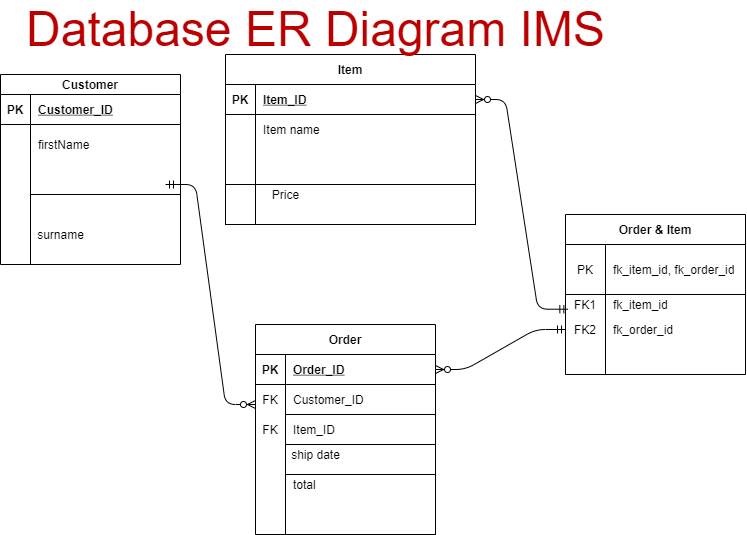

The diagram above was exported from draw.io. Its source (the exported page's mxGraphModel, read from the mxfile embedded in the PNG):
<mxGraphModel dx="1483" dy="781" grid="1" gridSize="10" guides="1" tooltips="1" connect="1" arrows="1" fold="1" page="1" pageScale="1" pageWidth="850" pageHeight="1100" math="0" shadow="0" extFonts="Permanent Marker^https://fonts.googleapis.com/css?family=Permanent+Marker">
  <root>
    <mxCell id="0" />
    <mxCell id="1" parent="0" />
    <mxCell id="C-vyLk0tnHw3VtMMgP7b-2" value="Item" style="shape=table;startSize=30;container=1;collapsible=1;childLayout=tableLayout;fixedRows=1;rowLines=0;fontStyle=1;align=center;resizeLast=1;" parent="1" vertex="1">
      <mxGeometry x="310" y="80" width="250" height="130.0000000000001" as="geometry" />
    </mxCell>
    <mxCell id="C-vyLk0tnHw3VtMMgP7b-3" value="" style="shape=partialRectangle;collapsible=0;dropTarget=0;pointerEvents=0;fillColor=none;points=[[0,0.5],[1,0.5]];portConstraint=eastwest;top=0;left=0;right=0;bottom=1;" parent="C-vyLk0tnHw3VtMMgP7b-2" vertex="1">
      <mxGeometry y="30" width="250" height="30" as="geometry" />
    </mxCell>
    <mxCell id="C-vyLk0tnHw3VtMMgP7b-4" value="PK" style="shape=partialRectangle;overflow=hidden;connectable=0;fillColor=none;top=0;left=0;bottom=0;right=0;fontStyle=1;" parent="C-vyLk0tnHw3VtMMgP7b-3" vertex="1">
      <mxGeometry width="30" height="30" as="geometry" />
    </mxCell>
    <mxCell id="C-vyLk0tnHw3VtMMgP7b-5" value="Item_ID" style="shape=partialRectangle;overflow=hidden;connectable=0;fillColor=none;top=0;left=0;bottom=0;right=0;align=left;spacingLeft=6;fontStyle=5;" parent="C-vyLk0tnHw3VtMMgP7b-3" vertex="1">
      <mxGeometry x="30" width="220" height="30" as="geometry" />
    </mxCell>
    <mxCell id="C-vyLk0tnHw3VtMMgP7b-9" value="" style="shape=partialRectangle;collapsible=0;dropTarget=0;pointerEvents=0;fillColor=none;points=[[0,0.5],[1,0.5]];portConstraint=eastwest;top=0;left=0;right=0;bottom=0;" parent="C-vyLk0tnHw3VtMMgP7b-2" vertex="1">
      <mxGeometry y="60" width="250" height="30" as="geometry" />
    </mxCell>
    <mxCell id="C-vyLk0tnHw3VtMMgP7b-10" value="" style="shape=partialRectangle;overflow=hidden;connectable=0;fillColor=none;top=0;left=0;bottom=0;right=0;" parent="C-vyLk0tnHw3VtMMgP7b-9" vertex="1">
      <mxGeometry width="30" height="30" as="geometry" />
    </mxCell>
    <mxCell id="C-vyLk0tnHw3VtMMgP7b-11" value="Item name" style="shape=partialRectangle;overflow=hidden;connectable=0;fillColor=none;top=0;left=0;bottom=0;right=0;align=left;spacingLeft=6;" parent="C-vyLk0tnHw3VtMMgP7b-9" vertex="1">
      <mxGeometry x="30" width="220" height="30" as="geometry" />
    </mxCell>
    <mxCell id="C-vyLk0tnHw3VtMMgP7b-6" value="" style="shape=partialRectangle;collapsible=0;dropTarget=0;pointerEvents=0;fillColor=none;points=[[0,0.5],[1,0.5]];portConstraint=eastwest;top=0;left=0;right=0;bottom=0;" parent="C-vyLk0tnHw3VtMMgP7b-2" vertex="1">
      <mxGeometry y="90" width="250" height="30" as="geometry" />
    </mxCell>
    <mxCell id="C-vyLk0tnHw3VtMMgP7b-7" value="" style="shape=partialRectangle;overflow=hidden;connectable=0;fillColor=none;top=0;left=0;bottom=0;right=0;" parent="C-vyLk0tnHw3VtMMgP7b-6" vertex="1">
      <mxGeometry width="30" height="30" as="geometry" />
    </mxCell>
    <mxCell id="C-vyLk0tnHw3VtMMgP7b-8" value="" style="shape=partialRectangle;overflow=hidden;connectable=0;fillColor=none;top=0;left=0;bottom=0;right=0;align=left;spacingLeft=6;" parent="C-vyLk0tnHw3VtMMgP7b-6" vertex="1">
      <mxGeometry x="30" width="220" height="30" as="geometry" />
    </mxCell>
    <mxCell id="NZ0YFIvqY6K_olVx-e-T-5" value="Customer" style="shape=table;startSize=20;container=1;collapsible=1;childLayout=tableLayout;fixedRows=1;rowLines=0;fontStyle=1;align=center;resizeLast=1;" parent="1" vertex="1">
      <mxGeometry x="85" y="100" width="180" height="190" as="geometry" />
    </mxCell>
    <mxCell id="NZ0YFIvqY6K_olVx-e-T-6" value="" style="shape=partialRectangle;collapsible=0;dropTarget=0;pointerEvents=0;fillColor=none;top=0;left=0;bottom=1;right=0;points=[[0,0.5],[1,0.5]];portConstraint=eastwest;" parent="NZ0YFIvqY6K_olVx-e-T-5" vertex="1">
      <mxGeometry y="20" width="180" height="30" as="geometry" />
    </mxCell>
    <mxCell id="NZ0YFIvqY6K_olVx-e-T-7" value="PK" style="shape=partialRectangle;connectable=0;fillColor=none;top=0;left=0;bottom=0;right=0;fontStyle=1;overflow=hidden;" parent="NZ0YFIvqY6K_olVx-e-T-6" vertex="1">
      <mxGeometry width="30" height="30" as="geometry" />
    </mxCell>
    <mxCell id="NZ0YFIvqY6K_olVx-e-T-8" value="Customer_ID" style="shape=partialRectangle;connectable=0;fillColor=none;top=0;left=0;bottom=0;right=0;align=left;spacingLeft=6;fontStyle=5;overflow=hidden;" parent="NZ0YFIvqY6K_olVx-e-T-6" vertex="1">
      <mxGeometry x="30" width="150" height="30" as="geometry" />
    </mxCell>
    <mxCell id="NZ0YFIvqY6K_olVx-e-T-9" value="" style="shape=partialRectangle;collapsible=0;dropTarget=0;pointerEvents=0;fillColor=none;top=0;left=0;bottom=0;right=0;points=[[0,0.5],[1,0.5]];portConstraint=eastwest;" parent="NZ0YFIvqY6K_olVx-e-T-5" vertex="1">
      <mxGeometry y="50" width="180" height="40" as="geometry" />
    </mxCell>
    <mxCell id="NZ0YFIvqY6K_olVx-e-T-10" value="" style="shape=partialRectangle;connectable=0;fillColor=none;top=0;left=0;bottom=0;right=0;editable=1;overflow=hidden;" parent="NZ0YFIvqY6K_olVx-e-T-9" vertex="1">
      <mxGeometry width="30" height="40" as="geometry" />
    </mxCell>
    <mxCell id="NZ0YFIvqY6K_olVx-e-T-11" value="firstName" style="shape=partialRectangle;connectable=0;fillColor=none;top=0;left=0;bottom=0;right=0;align=left;spacingLeft=6;overflow=hidden;" parent="NZ0YFIvqY6K_olVx-e-T-9" vertex="1">
      <mxGeometry x="30" width="150" height="40" as="geometry" />
    </mxCell>
    <mxCell id="NZ0YFIvqY6K_olVx-e-T-12" value="" style="shape=partialRectangle;collapsible=0;dropTarget=0;pointerEvents=0;fillColor=none;top=0;left=0;bottom=0;right=0;points=[[0,0.5],[1,0.5]];portConstraint=eastwest;" parent="NZ0YFIvqY6K_olVx-e-T-5" vertex="1">
      <mxGeometry y="90" width="180" height="20" as="geometry" />
    </mxCell>
    <mxCell id="NZ0YFIvqY6K_olVx-e-T-13" value="" style="shape=partialRectangle;connectable=0;fillColor=none;top=0;left=0;bottom=0;right=0;editable=1;overflow=hidden;" parent="NZ0YFIvqY6K_olVx-e-T-12" vertex="1">
      <mxGeometry width="30" height="20" as="geometry" />
    </mxCell>
    <mxCell id="NZ0YFIvqY6K_olVx-e-T-14" value="" style="shape=partialRectangle;connectable=0;fillColor=none;top=0;left=0;bottom=0;right=0;align=left;spacingLeft=6;overflow=hidden;" parent="NZ0YFIvqY6K_olVx-e-T-12" vertex="1">
      <mxGeometry x="30" width="150" height="20" as="geometry" />
    </mxCell>
    <mxCell id="NZ0YFIvqY6K_olVx-e-T-15" value="" style="shape=partialRectangle;collapsible=0;dropTarget=0;pointerEvents=0;fillColor=none;top=0;left=0;bottom=0;right=0;points=[[0,0.5],[1,0.5]];portConstraint=eastwest;" parent="NZ0YFIvqY6K_olVx-e-T-5" vertex="1">
      <mxGeometry y="110" width="180" height="40" as="geometry" />
    </mxCell>
    <mxCell id="NZ0YFIvqY6K_olVx-e-T-16" value="" style="shape=partialRectangle;connectable=0;fillColor=none;top=0;left=0;bottom=0;right=0;editable=1;overflow=hidden;" parent="NZ0YFIvqY6K_olVx-e-T-15" vertex="1">
      <mxGeometry width="30" height="40" as="geometry" />
    </mxCell>
    <mxCell id="NZ0YFIvqY6K_olVx-e-T-17" value="" style="shape=partialRectangle;connectable=0;fillColor=none;top=0;left=0;bottom=0;right=0;align=left;spacingLeft=6;overflow=hidden;" parent="NZ0YFIvqY6K_olVx-e-T-15" vertex="1">
      <mxGeometry x="30" width="150" height="40" as="geometry" />
    </mxCell>
    <mxCell id="NZ0YFIvqY6K_olVx-e-T-25" value="surname" style="text;html=1;align=center;verticalAlign=middle;resizable=0;points=[];autosize=1;strokeColor=none;" parent="1" vertex="1">
      <mxGeometry x="115" y="250" width="60" height="20" as="geometry" />
    </mxCell>
    <mxCell id="NZ0YFIvqY6K_olVx-e-T-30" value="ship date" style="text;html=1;align=center;verticalAlign=middle;resizable=0;points=[];autosize=1;strokeColor=none;" parent="1" vertex="1">
      <mxGeometry x="370" y="470" width="60" height="20" as="geometry" />
    </mxCell>
    <mxCell id="NZ0YFIvqY6K_olVx-e-T-31" value="Order" style="shape=table;startSize=30;container=1;collapsible=1;childLayout=tableLayout;fixedRows=1;rowLines=0;fontStyle=1;align=center;resizeLast=1;" parent="1" vertex="1">
      <mxGeometry x="340" y="350" width="180" height="210.00000000000023" as="geometry" />
    </mxCell>
    <mxCell id="NZ0YFIvqY6K_olVx-e-T-32" value="" style="shape=partialRectangle;collapsible=0;dropTarget=0;pointerEvents=0;fillColor=none;top=0;left=0;bottom=1;right=0;points=[[0,0.5],[1,0.5]];portConstraint=eastwest;" parent="NZ0YFIvqY6K_olVx-e-T-31" vertex="1">
      <mxGeometry y="30" width="180" height="30" as="geometry" />
    </mxCell>
    <mxCell id="NZ0YFIvqY6K_olVx-e-T-33" value="PK" style="shape=partialRectangle;connectable=0;fillColor=none;top=0;left=0;bottom=0;right=0;fontStyle=1;overflow=hidden;" parent="NZ0YFIvqY6K_olVx-e-T-32" vertex="1">
      <mxGeometry width="30" height="30" as="geometry" />
    </mxCell>
    <mxCell id="NZ0YFIvqY6K_olVx-e-T-34" value="Order_ID" style="shape=partialRectangle;connectable=0;fillColor=none;top=0;left=0;bottom=0;right=0;align=left;spacingLeft=6;fontStyle=5;overflow=hidden;" parent="NZ0YFIvqY6K_olVx-e-T-32" vertex="1">
      <mxGeometry x="30" width="150" height="30" as="geometry" />
    </mxCell>
    <mxCell id="NZ0YFIvqY6K_olVx-e-T-35" value="" style="shape=partialRectangle;collapsible=0;dropTarget=0;pointerEvents=0;fillColor=none;top=0;left=0;bottom=0;right=0;points=[[0,0.5],[1,0.5]];portConstraint=eastwest;" parent="NZ0YFIvqY6K_olVx-e-T-31" vertex="1">
      <mxGeometry y="60" width="180" height="30" as="geometry" />
    </mxCell>
    <mxCell id="NZ0YFIvqY6K_olVx-e-T-36" value="FK" style="shape=partialRectangle;connectable=0;fillColor=none;top=0;left=0;bottom=0;right=0;editable=1;overflow=hidden;" parent="NZ0YFIvqY6K_olVx-e-T-35" vertex="1">
      <mxGeometry width="30" height="30" as="geometry" />
    </mxCell>
    <mxCell id="NZ0YFIvqY6K_olVx-e-T-37" value="Customer_ID" style="shape=partialRectangle;connectable=0;fillColor=none;top=0;left=0;bottom=0;right=0;align=left;spacingLeft=6;overflow=hidden;" parent="NZ0YFIvqY6K_olVx-e-T-35" vertex="1">
      <mxGeometry x="30" width="150" height="30" as="geometry" />
    </mxCell>
    <mxCell id="NZ0YFIvqY6K_olVx-e-T-38" value="" style="shape=partialRectangle;collapsible=0;dropTarget=0;pointerEvents=0;fillColor=none;top=0;left=0;bottom=0;right=0;points=[[0,0.5],[1,0.5]];portConstraint=eastwest;" parent="NZ0YFIvqY6K_olVx-e-T-31" vertex="1">
      <mxGeometry y="90" width="180" height="30" as="geometry" />
    </mxCell>
    <mxCell id="NZ0YFIvqY6K_olVx-e-T-39" value="FK" style="shape=partialRectangle;connectable=0;fillColor=none;top=0;left=0;bottom=0;right=0;editable=1;overflow=hidden;" parent="NZ0YFIvqY6K_olVx-e-T-38" vertex="1">
      <mxGeometry width="30" height="30" as="geometry" />
    </mxCell>
    <mxCell id="NZ0YFIvqY6K_olVx-e-T-40" value="Item_ID" style="shape=partialRectangle;connectable=0;fillColor=none;top=0;left=0;bottom=0;right=0;align=left;spacingLeft=6;overflow=hidden;" parent="NZ0YFIvqY6K_olVx-e-T-38" vertex="1">
      <mxGeometry x="30" width="150" height="30" as="geometry" />
    </mxCell>
    <mxCell id="NZ0YFIvqY6K_olVx-e-T-41" value="" style="shape=partialRectangle;collapsible=0;dropTarget=0;pointerEvents=0;fillColor=none;top=0;left=0;bottom=0;right=0;points=[[0,0.5],[1,0.5]];portConstraint=eastwest;" parent="NZ0YFIvqY6K_olVx-e-T-31" vertex="1">
      <mxGeometry y="120" width="180" height="80" as="geometry" />
    </mxCell>
    <mxCell id="NZ0YFIvqY6K_olVx-e-T-42" value="" style="shape=partialRectangle;connectable=0;fillColor=none;top=0;left=0;bottom=0;right=0;editable=1;overflow=hidden;" parent="NZ0YFIvqY6K_olVx-e-T-41" vertex="1">
      <mxGeometry width="30" height="80" as="geometry" />
    </mxCell>
    <mxCell id="NZ0YFIvqY6K_olVx-e-T-43" value="total" style="shape=partialRectangle;connectable=0;fillColor=none;top=0;left=0;bottom=0;right=0;align=left;spacingLeft=6;overflow=hidden;" parent="NZ0YFIvqY6K_olVx-e-T-41" vertex="1">
      <mxGeometry x="30" width="150" height="80" as="geometry" />
    </mxCell>
    <mxCell id="NZ0YFIvqY6K_olVx-e-T-45" value="" style="whiteSpace=wrap;html=1;align=center;fillColor=none;" parent="1" vertex="1">
      <mxGeometry x="310" y="210" width="250" height="40" as="geometry" />
    </mxCell>
    <mxCell id="NZ0YFIvqY6K_olVx-e-T-46" value="" style="whiteSpace=wrap;html=1;align=center;fillColor=none;" parent="1" vertex="1">
      <mxGeometry x="310" y="210" width="30" height="40" as="geometry" />
    </mxCell>
    <mxCell id="NZ0YFIvqY6K_olVx-e-T-47" value="Price" style="text;html=1;align=center;verticalAlign=middle;resizable=0;points=[];autosize=1;strokeColor=none;" parent="1" vertex="1">
      <mxGeometry x="350" y="210" width="40" height="20" as="geometry" />
    </mxCell>
    <mxCell id="NZ0YFIvqY6K_olVx-e-T-49" value="" style="whiteSpace=wrap;html=1;align=center;fillColor=none;" parent="1" vertex="1">
      <mxGeometry x="115" y="150" width="150" height="70" as="geometry" />
    </mxCell>
    <mxCell id="NZ0YFIvqY6K_olVx-e-T-50" value="" style="whiteSpace=wrap;html=1;align=center;fillColor=none;" parent="1" vertex="1">
      <mxGeometry x="55" y="130" width="150" as="geometry" />
    </mxCell>
    <mxCell id="NZ0YFIvqY6K_olVx-e-T-53" value="" style="whiteSpace=wrap;html=1;align=center;fillColor=none;" parent="1" vertex="1">
      <mxGeometry x="370" y="500" width="150" height="60" as="geometry" />
    </mxCell>
    <mxCell id="NZ0YFIvqY6K_olVx-e-T-54" value="" style="whiteSpace=wrap;html=1;align=center;fillColor=none;" parent="1" vertex="1">
      <mxGeometry x="370" y="470" width="150" height="30" as="geometry" />
    </mxCell>
    <mxCell id="NZ0YFIvqY6K_olVx-e-T-55" value="" style="whiteSpace=wrap;html=1;align=center;fillColor=none;" parent="1" vertex="1">
      <mxGeometry x="370" y="440" width="150" height="30" as="geometry" />
    </mxCell>
    <mxCell id="NZ0YFIvqY6K_olVx-e-T-56" value="&lt;font style=&quot;font-size: 48px&quot; color=&quot;rgba(0, 0, 0, 0)&quot;&gt;Database ER Diagram IMS&lt;/font&gt;" style="text;html=1;align=center;verticalAlign=middle;resizable=0;points=[];autosize=1;strokeColor=none;" parent="1" vertex="1">
      <mxGeometry x="105" y="40" width="590" height="30" as="geometry" />
    </mxCell>
    <mxCell id="HH38Z9nAxcw0_Fj2xPz0-1" value="Order &amp;amp; Item" style="shape=table;html=1;whiteSpace=wrap;startSize=30;container=1;collapsible=0;childLayout=tableLayout;fixedRows=1;rowLines=0;fontStyle=1;align=center;" parent="1" vertex="1">
      <mxGeometry x="650" y="240" width="180" height="160" as="geometry" />
    </mxCell>
    <mxCell id="HH38Z9nAxcw0_Fj2xPz0-2" value="" style="shape=partialRectangle;html=1;whiteSpace=wrap;collapsible=0;dropTarget=0;pointerEvents=0;fillColor=none;top=0;left=0;bottom=1;right=0;points=[[0,0.5],[1,0.5]];portConstraint=eastwest;" parent="HH38Z9nAxcw0_Fj2xPz0-1" vertex="1">
      <mxGeometry y="30" width="180" height="50" as="geometry" />
    </mxCell>
    <mxCell id="HH38Z9nAxcw0_Fj2xPz0-3" value="PK" style="shape=partialRectangle;html=1;whiteSpace=wrap;connectable=0;fillColor=none;top=0;left=0;bottom=0;right=0;overflow=hidden;" parent="HH38Z9nAxcw0_Fj2xPz0-2" vertex="1">
      <mxGeometry width="40" height="50" as="geometry" />
    </mxCell>
    <mxCell id="HH38Z9nAxcw0_Fj2xPz0-4" value="fk_item_id, fk_order_id" style="shape=partialRectangle;html=1;whiteSpace=wrap;connectable=0;fillColor=none;top=0;left=0;bottom=0;right=0;align=left;spacingLeft=6;overflow=hidden;" parent="HH38Z9nAxcw0_Fj2xPz0-2" vertex="1">
      <mxGeometry x="40" width="140" height="50" as="geometry" />
    </mxCell>
    <mxCell id="HH38Z9nAxcw0_Fj2xPz0-5" value="" style="shape=partialRectangle;html=1;whiteSpace=wrap;collapsible=0;dropTarget=0;pointerEvents=0;fillColor=none;top=0;left=0;bottom=0;right=0;points=[[0,0.5],[1,0.5]];portConstraint=eastwest;" parent="HH38Z9nAxcw0_Fj2xPz0-1" vertex="1">
      <mxGeometry y="80" width="180" height="20" as="geometry" />
    </mxCell>
    <mxCell id="HH38Z9nAxcw0_Fj2xPz0-6" value="FK1" style="shape=partialRectangle;html=1;whiteSpace=wrap;connectable=0;fillColor=none;top=0;left=0;bottom=0;right=0;overflow=hidden;" parent="HH38Z9nAxcw0_Fj2xPz0-5" vertex="1">
      <mxGeometry width="40" height="20" as="geometry" />
    </mxCell>
    <mxCell id="HH38Z9nAxcw0_Fj2xPz0-7" value="fk_item_id" style="shape=partialRectangle;html=1;whiteSpace=wrap;connectable=0;fillColor=none;top=0;left=0;bottom=0;right=0;align=left;spacingLeft=6;overflow=hidden;" parent="HH38Z9nAxcw0_Fj2xPz0-5" vertex="1">
      <mxGeometry x="40" width="140" height="20" as="geometry" />
    </mxCell>
    <mxCell id="HH38Z9nAxcw0_Fj2xPz0-8" value="" style="shape=partialRectangle;html=1;whiteSpace=wrap;collapsible=0;dropTarget=0;pointerEvents=0;fillColor=none;top=0;left=0;bottom=0;right=0;points=[[0,0.5],[1,0.5]];portConstraint=eastwest;" parent="HH38Z9nAxcw0_Fj2xPz0-1" vertex="1">
      <mxGeometry y="100" width="180" height="30" as="geometry" />
    </mxCell>
    <mxCell id="HH38Z9nAxcw0_Fj2xPz0-9" value="FK2" style="shape=partialRectangle;html=1;whiteSpace=wrap;connectable=0;fillColor=none;top=0;left=0;bottom=0;right=0;overflow=hidden;" parent="HH38Z9nAxcw0_Fj2xPz0-8" vertex="1">
      <mxGeometry width="40" height="30" as="geometry" />
    </mxCell>
    <mxCell id="HH38Z9nAxcw0_Fj2xPz0-10" value="fk_order_id" style="shape=partialRectangle;html=1;whiteSpace=wrap;connectable=0;fillColor=none;top=0;left=0;bottom=0;right=0;align=left;spacingLeft=6;overflow=hidden;" parent="HH38Z9nAxcw0_Fj2xPz0-8" vertex="1">
      <mxGeometry x="40" width="140" height="30" as="geometry" />
    </mxCell>
    <mxCell id="HH38Z9nAxcw0_Fj2xPz0-11" value="" style="edgeStyle=entityRelationEdgeStyle;fontSize=12;html=1;endArrow=ERzeroToMany;startArrow=ERmandOne;" parent="1" edge="1">
      <mxGeometry width="100" height="100" relative="1" as="geometry">
        <mxPoint x="250" y="210" as="sourcePoint" />
        <mxPoint x="340" y="430" as="targetPoint" />
      </mxGeometry>
    </mxCell>
    <mxCell id="HH38Z9nAxcw0_Fj2xPz0-12" value="" style="edgeStyle=entityRelationEdgeStyle;fontSize=12;html=1;endArrow=ERzeroToMany;startArrow=ERmandOne;entryX=1;entryY=0.5;entryDx=0;entryDy=0;exitX=0.013;exitY=-0.176;exitDx=0;exitDy=0;exitPerimeter=0;" parent="1" source="HH38Z9nAxcw0_Fj2xPz0-8" target="C-vyLk0tnHw3VtMMgP7b-3" edge="1">
      <mxGeometry width="100" height="100" relative="1" as="geometry">
        <mxPoint x="600" y="320" as="sourcePoint" />
        <mxPoint x="600" y="150" as="targetPoint" />
      </mxGeometry>
    </mxCell>
    <mxCell id="HH38Z9nAxcw0_Fj2xPz0-13" value="" style="edgeStyle=entityRelationEdgeStyle;fontSize=12;html=1;endArrow=ERzeroToMany;startArrow=ERmandOne;entryX=1;entryY=0.5;entryDx=0;entryDy=0;exitX=0;exitY=0.5;exitDx=0;exitDy=0;" parent="1" source="HH38Z9nAxcw0_Fj2xPz0-8" target="NZ0YFIvqY6K_olVx-e-T-32" edge="1">
      <mxGeometry width="100" height="100" relative="1" as="geometry">
        <mxPoint x="760" y="390" as="sourcePoint" />
        <mxPoint x="650" y="560" as="targetPoint" />
      </mxGeometry>
    </mxCell>
  </root>
</mxGraphModel>